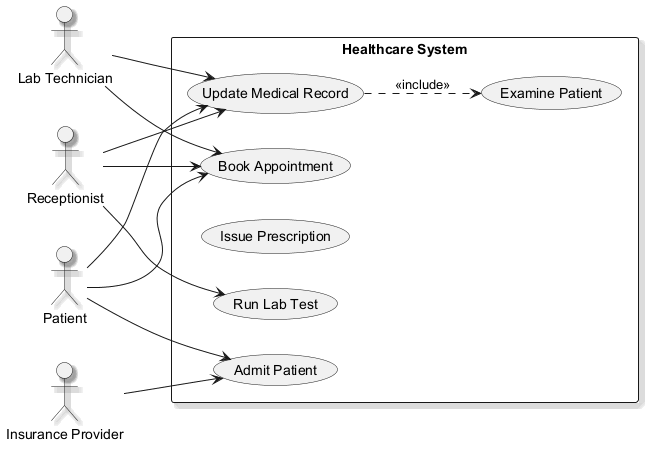

The diagram above was rendered by PlantUML. Its source (embedded in the PNG):
@startuml
skinparam backgroundColor #FFFFFF
skinparam classBackgroundColor #F1F8E9
skinparam classBorderColor #33691E
skinparam shadowing true
left to right direction
actor "Lab Technician" as LabTechnician
actor "Receptionist" as Receptionist
actor "Patient" as Patient
actor "Insurance Provider" as InsuranceProvider
rectangle "Healthcare System" {
  usecase "Admit Patient" as UC_AdmitPatient
  usecase "Update Medical Record" as UC_UpdateMedicalRecord
  usecase "Examine Patient" as UC_ExaminePatient
  usecase "Issue Prescription" as UC_IssuePrescription
  usecase "Book Appointment" as UC_BookAppointment
  usecase "Run Lab Test" as UC_RunLabTest
}
LabTechnician --> UC_UpdateMedicalRecord
LabTechnician --> UC_BookAppointment
Receptionist --> UC_UpdateMedicalRecord
Receptionist --> UC_BookAppointment
Receptionist --> UC_RunLabTest
Patient --> UC_UpdateMedicalRecord
Patient --> UC_AdmitPatient
Patient --> UC_BookAppointment
InsuranceProvider --> UC_AdmitPatient
UC_UpdateMedicalRecord ..> UC_ExaminePatient : <<include>>
@enduml